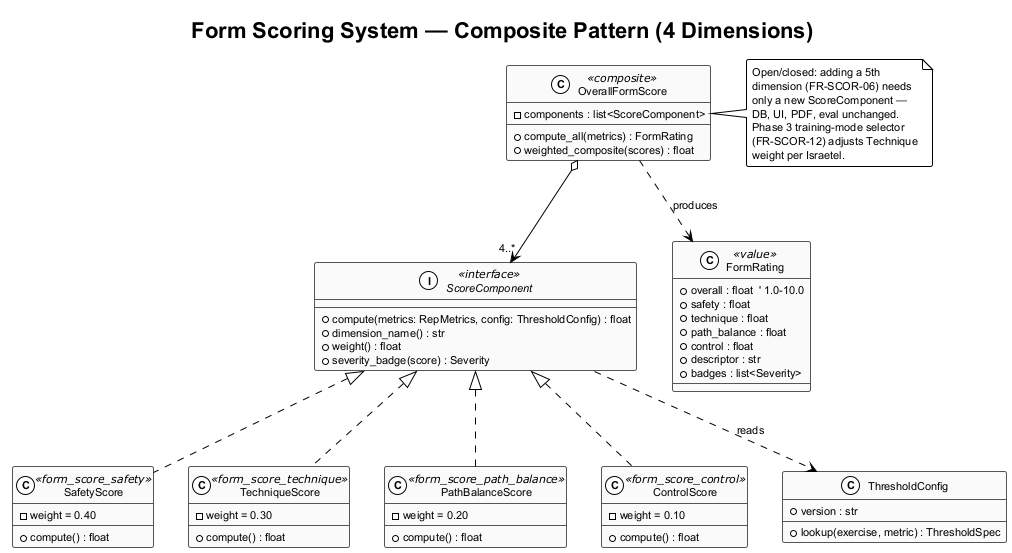

The diagram above was rendered by PlantUML. Its source (embedded in the PNG):
@startuml class_scoring_composite
' Composite pattern — SRS §5.1 + §3.9 FR-SCOR-01..06
' 4 ScoreComponents aggregated by OverallFormScore (open/closed for 5th dimension).

!theme plain
skinparam shadowing false
skinparam roundcorner 4
skinparam defaultFontName "Helvetica"
skinparam defaultFontSize 11
skinparam class {
  BackgroundColor #FAFAFA
  BorderColor #555
}
title Form Scoring System — Composite Pattern (4 Dimensions)

interface ScoreComponent <<interface>> {
  +compute(metrics: RepMetrics, config: ThresholdConfig) : float
  +dimension_name() : str
  +weight() : float
  +severity_badge(score) : Severity
}

class SafetyScore <<form_score_safety>> {
  ' User-facing: "Movement Quality"
  -weight = 0.40
  +compute() : float
  ' lumbar angle, knee valgus, wrist alignment,
  ' shoulder protraction, heel rise
}

class TechniqueScore <<form_score_technique>> {
  -weight = 0.30
  +compute() : float
  ' depth, torso lean, hip/knee angles,
  ' elbow flare, bar touch, grip/stance width
}

class PathBalanceScore <<form_score_path_balance>> {
  -weight = 0.20
  +compute() : float
  ' bar path deviation, bar-to-body distance,
  ' bar path classification, lateral weight shift
}

class ControlScore <<form_score_control>> {
  -weight = 0.10
  +compute() : float
  ' eccentric duration, lockout quality,
  ' phase of max deviation, rep-to-rep consistency
}

class OverallFormScore <<composite>> {
  -components : list<ScoreComponent>
  +compute_all(metrics) : FormRating
  +weighted_composite(scores) : float
  ' Default weights 40/30/20/10;
  ' descriptors: Elite / Advanced /
  ' Intermediate / Needs Work / Needs Attention
}

class FormRating <<value>> {
  +overall : float  ' 1.0-10.0
  +safety : float
  +technique : float
  +path_balance : float
  +control : float
  +descriptor : str
  +badges : list<Severity>
}

class ThresholdConfig {
  +version : str
  +lookup(exercise, metric) : ThresholdSpec
}

ScoreComponent <|.. SafetyScore
ScoreComponent <|.. TechniqueScore
ScoreComponent <|.. PathBalanceScore
ScoreComponent <|.. ControlScore
OverallFormScore o--> "4..*" ScoreComponent
OverallFormScore ..> FormRating : produces
ScoreComponent ..> ThresholdConfig : reads

note right of OverallFormScore
  Open/closed: adding a 5th
  dimension (FR-SCOR-06) needs
  only a new ScoreComponent —
  DB, UI, PDF, eval unchanged.
  Phase 3 training-mode selector
  (FR-SCOR-12) adjusts Technique
  weight per Israetel.
end note

@enduml